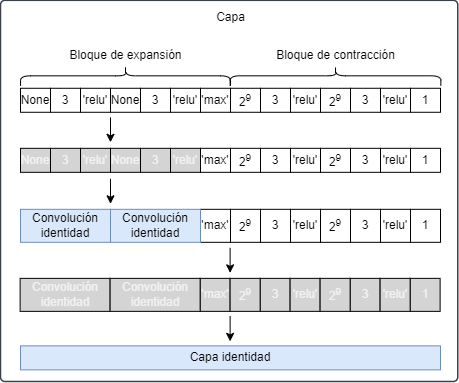

The diagram above was exported from draw.io. Its source (the exported page's mxGraphModel, read from the mxfile embedded in the PNG):
<mxGraphModel dx="16" dy="470" grid="1" gridSize="10" guides="1" tooltips="1" connect="1" arrows="1" fold="1" page="1" pageScale="1" pageWidth="827" pageHeight="1169" background="#ffffff" math="0" shadow="0">
  <root>
    <mxCell id="0" />
    <mxCell id="1" parent="0" />
    <mxCell id="2" value="" style="html=1;overflow=block;blockSpacing=1;whiteSpace=wrap;fontSize=13;align=center;spacing=3.8;strokeColor=#3a414a;strokeOpacity=100;fillOpacity=100;rounded=1;absoluteArcSize=1;arcSize=9;fillColor=#ffffff;strokeWidth=1.5;lucidId=gJQp8oDGqUhE;" parent="1" vertex="1">
      <mxGeometry x="1012" y="418.82" width="457.25" height="381.18" as="geometry" />
    </mxCell>
    <mxCell id="3" value="None" style="rounded=0;whiteSpace=wrap;html=1;fillColor=#FFFFFF;fontColor=#000000;fontFamily=Helvetica;" parent="1" vertex="1">
      <mxGeometry x="1032" y="506.78000000000003" width="30" height="24" as="geometry" />
    </mxCell>
    <mxCell id="4" value="3" style="rounded=0;whiteSpace=wrap;html=1;fillColor=#FFFFFF;fontColor=#000000;fontFamily=Helvetica;" parent="1" vertex="1">
      <mxGeometry x="1062" y="506.78000000000003" width="30" height="24" as="geometry" />
    </mxCell>
    <mxCell id="5" value="&lt;span style=&quot;&quot;&gt;&lt;font style=&quot;&quot;&gt;None&lt;/font&gt;&lt;/span&gt;" style="rounded=0;whiteSpace=wrap;html=1;fillColor=#FFFFFF;fontColor=#000000;fontFamily=Helvetica;" parent="1" vertex="1">
      <mxGeometry x="1122" y="506.78000000000003" width="30" height="24" as="geometry" />
    </mxCell>
    <mxCell id="6" value="3" style="rounded=0;whiteSpace=wrap;html=1;fillColor=#FFFFFF;fontColor=#000000;fontFamily=Helvetica;" parent="1" vertex="1">
      <mxGeometry x="1152" y="506.78000000000003" width="30" height="24" as="geometry" />
    </mxCell>
    <mxCell id="7" value="'relu'" style="rounded=0;whiteSpace=wrap;html=1;fillColor=#FFFFFF;fontColor=#000000;fontFamily=Helvetica;" parent="1" vertex="1">
      <mxGeometry x="1182" y="506.78000000000003" width="30" height="24" as="geometry" />
    </mxCell>
    <mxCell id="8" value="3" style="rounded=0;whiteSpace=wrap;html=1;fontFamily=Helvetica;" parent="1" vertex="1">
      <mxGeometry x="1272" y="506.78000000000003" width="30" height="24" as="geometry" />
    </mxCell>
    <mxCell id="9" value="3" style="rounded=0;whiteSpace=wrap;html=1;fontFamily=Helvetica;" parent="1" vertex="1">
      <mxGeometry x="1362" y="506.78000000000003" width="30" height="24" as="geometry" />
    </mxCell>
    <mxCell id="10" value="'max'" style="rounded=0;whiteSpace=wrap;html=1;fontFamily=Helvetica;" parent="1" vertex="1">
      <mxGeometry x="1212" y="506.78000000000003" width="30" height="24" as="geometry" />
    </mxCell>
    <mxCell id="11" value="&lt;span style=&quot;text-align: left;&quot;&gt;2&lt;/span&gt;&lt;sup style=&quot;text-align: left;&quot;&gt;9&lt;/sup&gt;" style="rounded=0;whiteSpace=wrap;html=1;fontFamily=Helvetica;" parent="1" vertex="1">
      <mxGeometry x="1242" y="506.78000000000003" width="30" height="24" as="geometry" />
    </mxCell>
    <mxCell id="12" value="1" style="rounded=0;whiteSpace=wrap;html=1;fontFamily=Helvetica;" parent="1" vertex="1">
      <mxGeometry x="1422" y="506.78000000000003" width="30" height="24" as="geometry" />
    </mxCell>
    <mxCell id="13" value="'relu'" style="rounded=0;whiteSpace=wrap;html=1;fontFamily=Helvetica;" parent="1" vertex="1">
      <mxGeometry x="1302" y="506.78000000000003" width="30" height="24" as="geometry" />
    </mxCell>
    <mxCell id="14" value="&lt;span style=&quot;text-align: left;&quot;&gt;2&lt;/span&gt;&lt;sup style=&quot;text-align: left;&quot;&gt;9&lt;/sup&gt;" style="rounded=0;whiteSpace=wrap;html=1;fontFamily=Helvetica;" parent="1" vertex="1">
      <mxGeometry x="1332" y="506.78000000000003" width="30" height="24" as="geometry" />
    </mxCell>
    <mxCell id="15" value="'relu'" style="rounded=0;whiteSpace=wrap;html=1;fontFamily=Helvetica;" parent="1" vertex="1">
      <mxGeometry x="1392" y="506.78000000000003" width="30" height="24" as="geometry" />
    </mxCell>
    <mxCell id="16" value="'relu'" style="rounded=0;whiteSpace=wrap;html=1;fillColor=#FFFFFF;fontColor=#000000;fontFamily=Helvetica;" parent="1" vertex="1">
      <mxGeometry x="1092" y="506.78000000000003" width="30" height="24" as="geometry" />
    </mxCell>
    <mxCell id="17" value="" style="shape=curlyBracket;whiteSpace=wrap;html=1;rounded=1;labelPosition=left;verticalLabelPosition=middle;align=right;verticalAlign=middle;rotation=90;" parent="1" vertex="1">
      <mxGeometry x="1127" y="389.38" width="20" height="209.92" as="geometry" />
    </mxCell>
    <mxCell id="18" value="" style="shape=curlyBracket;whiteSpace=wrap;html=1;rounded=1;labelPosition=left;verticalLabelPosition=middle;align=right;verticalAlign=middle;rotation=90;" parent="1" vertex="1">
      <mxGeometry x="1337.25" y="389" width="19.51" height="210.66" as="geometry" />
    </mxCell>
    <mxCell id="19" value="Bloque de expansión" style="html=1;overflow=block;blockSpacing=1;whiteSpace=wrap;fontSize=12;align=center;spacing=0;rounded=1;absoluteArcSize=1;arcSize=9;strokeWidth=NaN;lucidId=CqJnj9rpIs9s;strokeColor=none;fillColor=none;" parent="1" vertex="1">
      <mxGeometry x="1074.5" y="456.81999999999994" width="125" height="35" as="geometry" />
    </mxCell>
    <mxCell id="20" value="Bloque&amp;nbsp;de contracción" style="html=1;overflow=block;blockSpacing=1;whiteSpace=wrap;fontSize=12;align=center;spacing=0;rounded=1;absoluteArcSize=1;arcSize=9;strokeWidth=NaN;lucidId=CqJnj9rpIs9s;strokeColor=none;fillColor=none;" parent="1" vertex="1">
      <mxGeometry x="1284.5" y="456.81999999999994" width="125" height="35" as="geometry" />
    </mxCell>
    <mxCell id="21" value="Capa" style="html=1;overflow=block;blockSpacing=1;whiteSpace=wrap;fontSize=12;align=center;spacing=0;rounded=1;absoluteArcSize=1;arcSize=9;strokeWidth=NaN;lucidId=CqJnj9rpIs9s;strokeColor=none;fillColor=none;" parent="1" vertex="1">
      <mxGeometry x="1179.5" y="418.82000000000005" width="125" height="35" as="geometry" />
    </mxCell>
    <mxCell id="22" style="edgeStyle=none;html=1;fontFamily=Helvetica;" parent="1" edge="1">
      <mxGeometry relative="1" as="geometry">
        <mxPoint x="1122" y="535.82" as="sourcePoint" />
        <mxPoint x="1122" y="560.82" as="targetPoint" />
      </mxGeometry>
    </mxCell>
    <mxCell id="23" value="3" style="rounded=0;whiteSpace=wrap;html=1;fillColor=#D4D4D4;fontColor=#F2F2F2;fontFamily=Helvetica;" parent="1" vertex="1">
      <mxGeometry x="1271.62" y="696.86" width="30" height="33" as="geometry" />
    </mxCell>
    <mxCell id="24" value="3" style="rounded=0;whiteSpace=wrap;html=1;fillColor=#D4D4D4;fontColor=#F2F2F2;fontFamily=Helvetica;" parent="1" vertex="1">
      <mxGeometry x="1361.62" y="696.86" width="30" height="33" as="geometry" />
    </mxCell>
    <mxCell id="25" value="'max'" style="rounded=0;whiteSpace=wrap;html=1;fontColor=#F2F2F2;fillColor=#D4D4D4;fontFamily=Helvetica;" parent="1" vertex="1">
      <mxGeometry x="1211.62" y="696.86" width="30" height="33" as="geometry" />
    </mxCell>
    <mxCell id="26" value="1" style="rounded=0;whiteSpace=wrap;html=1;fillColor=#D4D4D4;fontColor=#F2F2F2;fontFamily=Helvetica;" parent="1" vertex="1">
      <mxGeometry x="1421.62" y="696.86" width="30" height="33" as="geometry" />
    </mxCell>
    <mxCell id="27" value="'relu'" style="rounded=0;whiteSpace=wrap;html=1;fillColor=#D4D4D4;fontColor=#F2F2F2;fontFamily=Helvetica;" parent="1" vertex="1">
      <mxGeometry x="1301.62" y="696.86" width="30" height="33" as="geometry" />
    </mxCell>
    <mxCell id="28" value="'relu'" style="rounded=0;whiteSpace=wrap;html=1;fillColor=#D4D4D4;fontColor=#F2F2F2;fontFamily=Helvetica;" parent="1" vertex="1">
      <mxGeometry x="1391.62" y="696.86" width="30" height="33" as="geometry" />
    </mxCell>
    <mxCell id="29" style="edgeStyle=none;html=1;fontFamily=Helvetica;" parent="1" edge="1">
      <mxGeometry relative="1" as="geometry">
        <mxPoint x="1241.62" y="666.36" as="sourcePoint" />
        <mxPoint x="1241.62" y="691.36" as="targetPoint" />
      </mxGeometry>
    </mxCell>
    <mxCell id="30" value="Convolución identidad" style="rounded=0;whiteSpace=wrap;html=1;fontColor=#F2F2F2;fillColor=#D4D4D4;fontFamily=Helvetica;" parent="1" vertex="1">
      <mxGeometry x="1031.62" y="696.86" width="90" height="33" as="geometry" />
    </mxCell>
    <mxCell id="31" value="Convolución identidad" style="rounded=0;whiteSpace=wrap;html=1;fontColor=#F2F2F2;fillColor=#D4D4D4;fontFamily=Helvetica;" parent="1" vertex="1">
      <mxGeometry x="1121.62" y="696.86" width="90" height="33" as="geometry" />
    </mxCell>
    <mxCell id="32" value="&lt;font&gt;&lt;font style=&quot;color: rgb(242, 242, 242);&quot;&gt;2&lt;/font&gt;&lt;sup style=&quot;&quot;&gt;&lt;font style=&quot;color: rgb(242, 242, 242);&quot;&gt;9&lt;/font&gt;&lt;/sup&gt;&lt;/font&gt;" style="rounded=0;whiteSpace=wrap;html=1;fillColor=#D4D4D4;fontColor=#F2F2F2;fontFamily=Helvetica;" parent="1" vertex="1">
      <mxGeometry x="1241.62" y="696.86" width="30" height="33" as="geometry" />
    </mxCell>
    <mxCell id="33" value="2&lt;sup&gt;&lt;font style=&quot;color: rgb(242, 242, 242);&quot;&gt;9&lt;/font&gt;&lt;/sup&gt;" style="rounded=0;whiteSpace=wrap;html=1;fillColor=#D4D4D4;fontColor=#F2F2F2;fontFamily=Helvetica;" parent="1" vertex="1">
      <mxGeometry x="1331.62" y="696.86" width="30" height="33" as="geometry" />
    </mxCell>
    <mxCell id="34" value="None" style="rounded=0;whiteSpace=wrap;html=1;fillColor=#D4D4D4;fontColor=#F2F2F2;fontFamily=Helvetica;" parent="1" vertex="1">
      <mxGeometry x="1032" y="566.82" width="30" height="24" as="geometry" />
    </mxCell>
    <mxCell id="35" value="3" style="rounded=0;whiteSpace=wrap;html=1;fillColor=#D4D4D4;fontColor=#F2F2F2;fontFamily=Helvetica;" parent="1" vertex="1">
      <mxGeometry x="1062" y="566.82" width="30" height="24" as="geometry" />
    </mxCell>
    <mxCell id="36" value="&lt;span style=&quot;&quot;&gt;&lt;font style=&quot;color: rgb(242, 242, 242);&quot;&gt;None&lt;/font&gt;&lt;/span&gt;" style="rounded=0;whiteSpace=wrap;html=1;fillColor=#D4D4D4;fontColor=#F2F2F2;fontFamily=Helvetica;" parent="1" vertex="1">
      <mxGeometry x="1122" y="566.82" width="30" height="24" as="geometry" />
    </mxCell>
    <mxCell id="37" value="3" style="rounded=0;whiteSpace=wrap;html=1;fillColor=#D4D4D4;fontColor=#F2F2F2;fontFamily=Helvetica;" parent="1" vertex="1">
      <mxGeometry x="1152" y="566.82" width="30" height="24" as="geometry" />
    </mxCell>
    <mxCell id="38" value="'relu'" style="rounded=0;whiteSpace=wrap;html=1;fillColor=#D4D4D4;fontColor=#F2F2F2;fontFamily=Helvetica;" parent="1" vertex="1">
      <mxGeometry x="1182" y="566.82" width="30" height="24" as="geometry" />
    </mxCell>
    <mxCell id="39" value="3" style="rounded=0;whiteSpace=wrap;html=1;fontFamily=Helvetica;" parent="1" vertex="1">
      <mxGeometry x="1272" y="566.82" width="30" height="24" as="geometry" />
    </mxCell>
    <mxCell id="40" value="3" style="rounded=0;whiteSpace=wrap;html=1;fontFamily=Helvetica;" parent="1" vertex="1">
      <mxGeometry x="1362" y="566.82" width="30" height="24" as="geometry" />
    </mxCell>
    <mxCell id="41" value="'max'" style="rounded=0;whiteSpace=wrap;html=1;fontFamily=Helvetica;" parent="1" vertex="1">
      <mxGeometry x="1212" y="566.82" width="30" height="24" as="geometry" />
    </mxCell>
    <mxCell id="42" value="&lt;span style=&quot;text-align: left;&quot;&gt;2&lt;/span&gt;&lt;sup style=&quot;text-align: left;&quot;&gt;9&lt;/sup&gt;" style="rounded=0;whiteSpace=wrap;html=1;fontFamily=Helvetica;" parent="1" vertex="1">
      <mxGeometry x="1242" y="566.82" width="30" height="24" as="geometry" />
    </mxCell>
    <mxCell id="43" value="1" style="rounded=0;whiteSpace=wrap;html=1;fontFamily=Helvetica;" parent="1" vertex="1">
      <mxGeometry x="1422" y="566.82" width="30" height="24" as="geometry" />
    </mxCell>
    <mxCell id="44" value="'relu'" style="rounded=0;whiteSpace=wrap;html=1;fontFamily=Helvetica;" parent="1" vertex="1">
      <mxGeometry x="1302" y="566.82" width="30" height="24" as="geometry" />
    </mxCell>
    <mxCell id="45" value="&lt;span style=&quot;text-align: left;&quot;&gt;2&lt;/span&gt;&lt;sup style=&quot;text-align: left;&quot;&gt;9&lt;/sup&gt;" style="rounded=0;whiteSpace=wrap;html=1;fontFamily=Helvetica;" parent="1" vertex="1">
      <mxGeometry x="1332" y="566.82" width="30" height="24" as="geometry" />
    </mxCell>
    <mxCell id="46" value="'relu'" style="rounded=0;whiteSpace=wrap;html=1;fontFamily=Helvetica;" parent="1" vertex="1">
      <mxGeometry x="1392" y="566.82" width="30" height="24" as="geometry" />
    </mxCell>
    <mxCell id="47" value="'relu'" style="rounded=0;whiteSpace=wrap;html=1;fillColor=#D4D4D4;fontColor=#F2F2F2;fontFamily=Helvetica;" parent="1" vertex="1">
      <mxGeometry x="1092" y="566.82" width="30" height="24" as="geometry" />
    </mxCell>
    <mxCell id="48" value="3" style="rounded=0;whiteSpace=wrap;html=1;fillColor=#FFFFFF;fontColor=#000000;fontFamily=Helvetica;" parent="1" vertex="1">
      <mxGeometry x="1272" y="627.82" width="30" height="33" as="geometry" />
    </mxCell>
    <mxCell id="49" value="3" style="rounded=0;whiteSpace=wrap;html=1;fillColor=#FFFFFF;fontColor=#000000;fontFamily=Helvetica;" parent="1" vertex="1">
      <mxGeometry x="1362" y="627.82" width="30" height="33" as="geometry" />
    </mxCell>
    <mxCell id="50" value="'max'" style="rounded=0;whiteSpace=wrap;html=1;fontColor=#000000;fillColor=#FFFFFF;fontFamily=Helvetica;" parent="1" vertex="1">
      <mxGeometry x="1212" y="627.82" width="30" height="33" as="geometry" />
    </mxCell>
    <mxCell id="51" value="1" style="rounded=0;whiteSpace=wrap;html=1;fillColor=#FFFFFF;fontColor=#000000;fontFamily=Helvetica;" parent="1" vertex="1">
      <mxGeometry x="1422" y="627.82" width="30" height="33" as="geometry" />
    </mxCell>
    <mxCell id="52" value="'relu'" style="rounded=0;whiteSpace=wrap;html=1;fillColor=#FFFFFF;fontColor=#000000;fontFamily=Helvetica;" parent="1" vertex="1">
      <mxGeometry x="1302" y="627.82" width="30" height="33" as="geometry" />
    </mxCell>
    <mxCell id="53" value="'relu'" style="rounded=0;whiteSpace=wrap;html=1;fillColor=#FFFFFF;fontColor=#000000;fontFamily=Helvetica;" parent="1" vertex="1">
      <mxGeometry x="1392" y="627.82" width="30" height="33" as="geometry" />
    </mxCell>
    <mxCell id="54" value="Convolución identidad" style="rounded=0;whiteSpace=wrap;html=1;fillColor=#dae8fc;fontFamily=Helvetica;strokeColor=#6c8ebf;" parent="1" vertex="1">
      <mxGeometry x="1032" y="627.82" width="90" height="33" as="geometry" />
    </mxCell>
    <mxCell id="55" value="Convolución identidad" style="rounded=0;whiteSpace=wrap;html=1;fillColor=#dae8fc;fontFamily=Helvetica;strokeColor=#6c8ebf;" parent="1" vertex="1">
      <mxGeometry x="1122" y="627.82" width="90" height="33" as="geometry" />
    </mxCell>
    <mxCell id="56" value="&lt;font&gt;&lt;font style=&quot;&quot;&gt;2&lt;/font&gt;&lt;sup style=&quot;&quot;&gt;&lt;font style=&quot;&quot;&gt;9&lt;/font&gt;&lt;/sup&gt;&lt;/font&gt;" style="rounded=0;whiteSpace=wrap;html=1;fillColor=#FFFFFF;fontColor=#000000;fontFamily=Helvetica;" parent="1" vertex="1">
      <mxGeometry x="1242" y="627.82" width="30" height="33" as="geometry" />
    </mxCell>
    <mxCell id="57" value="2&lt;sup&gt;&lt;font style=&quot;&quot;&gt;9&lt;/font&gt;&lt;/sup&gt;" style="rounded=0;whiteSpace=wrap;html=1;fillColor=#FFFFFF;fontColor=#000000;fontFamily=Helvetica;" parent="1" vertex="1">
      <mxGeometry x="1332" y="627.82" width="30" height="33" as="geometry" />
    </mxCell>
    <mxCell id="58" style="edgeStyle=none;html=1;fontFamily=Helvetica;" parent="1" edge="1">
      <mxGeometry relative="1" as="geometry">
        <mxPoint x="1122" y="597.3000000000001" as="sourcePoint" />
        <mxPoint x="1122" y="622.3000000000001" as="targetPoint" />
      </mxGeometry>
    </mxCell>
    <mxCell id="59" style="edgeStyle=none;html=1;fontFamily=Helvetica;" parent="1" edge="1">
      <mxGeometry relative="1" as="geometry">
        <mxPoint x="1241.62" y="734.86" as="sourcePoint" />
        <mxPoint x="1241.62" y="759.86" as="targetPoint" />
      </mxGeometry>
    </mxCell>
    <mxCell id="60" value="Capa identidad" style="rounded=0;whiteSpace=wrap;html=1;fillColor=#dae8fc;fontFamily=Helvetica;strokeColor=#6c8ebf;" parent="1" vertex="1">
      <mxGeometry x="1032" y="764.36" width="420" height="24" as="geometry" />
    </mxCell>
  </root>
</mxGraphModel>